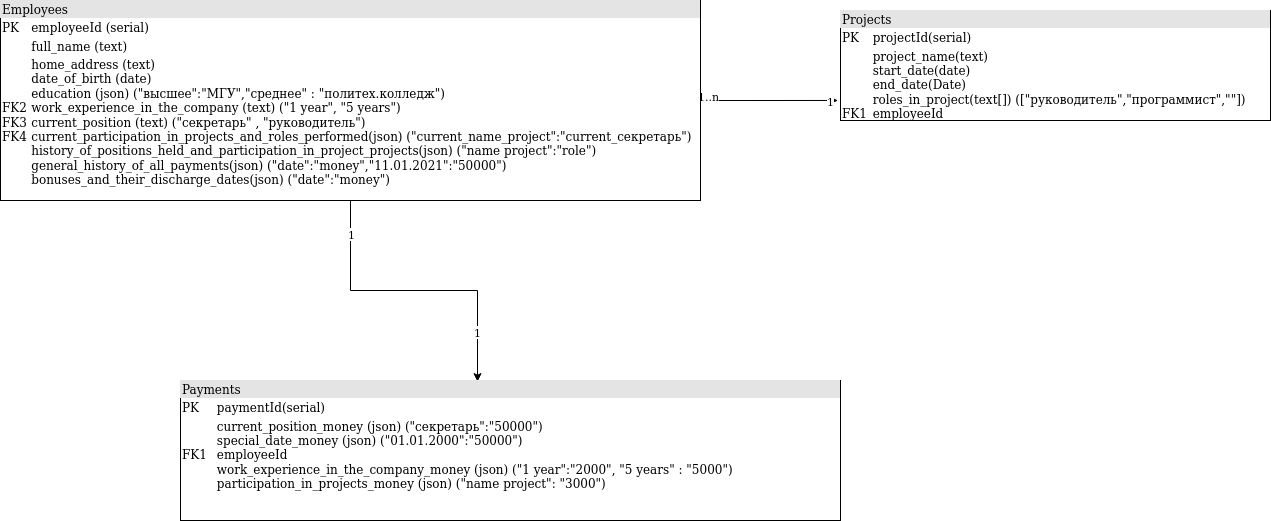

The diagram above was exported from draw.io. Its source (the exported page's mxGraphModel, read from the mxfile embedded in the PNG):
<mxGraphModel dx="1355" dy="743" grid="1" gridSize="10" guides="1" tooltips="1" connect="1" arrows="1" fold="1" page="1" pageScale="1" pageWidth="1100" pageHeight="850" math="0" shadow="0">
  <root>
    <mxCell id="0" />
    <mxCell id="1" parent="0" />
    <mxCell id="sewIIFxveAveKcRdfyBw-11" style="edgeStyle=orthogonalEdgeStyle;rounded=0;orthogonalLoop=1;jettySize=auto;html=1;exitX=0.5;exitY=1;exitDx=0;exitDy=0;entryX=0.45;entryY=0.008;entryDx=0;entryDy=0;entryPerimeter=0;" parent="1" source="sewIIFxveAveKcRdfyBw-3" target="sewIIFxveAveKcRdfyBw-9" edge="1">
      <mxGeometry relative="1" as="geometry" />
    </mxCell>
    <mxCell id="sewIIFxveAveKcRdfyBw-16" value="1" style="edgeLabel;html=1;align=center;verticalAlign=middle;resizable=0;points=[];" parent="sewIIFxveAveKcRdfyBw-11" vertex="1" connectable="0">
      <mxGeometry x="-0.7889" relative="1" as="geometry">
        <mxPoint as="offset" />
      </mxGeometry>
    </mxCell>
    <mxCell id="sewIIFxveAveKcRdfyBw-17" value="1" style="edgeLabel;html=1;align=center;verticalAlign=middle;resizable=0;points=[];" parent="sewIIFxveAveKcRdfyBw-11" vertex="1" connectable="0">
      <mxGeometry x="0.6746" y="-1" relative="1" as="geometry">
        <mxPoint as="offset" />
      </mxGeometry>
    </mxCell>
    <mxCell id="sewIIFxveAveKcRdfyBw-12" style="edgeStyle=orthogonalEdgeStyle;rounded=0;orthogonalLoop=1;jettySize=auto;html=1;exitX=1;exitY=0.5;exitDx=0;exitDy=0;entryX=-0.006;entryY=0.818;entryDx=0;entryDy=0;entryPerimeter=0;" parent="1" source="sewIIFxveAveKcRdfyBw-3" target="sewIIFxveAveKcRdfyBw-5" edge="1">
      <mxGeometry relative="1" as="geometry" />
    </mxCell>
    <mxCell id="sewIIFxveAveKcRdfyBw-14" value="1..n" style="edgeLabel;html=1;align=center;verticalAlign=middle;resizable=0;points=[];" parent="sewIIFxveAveKcRdfyBw-12" vertex="1" connectable="0">
      <mxGeometry x="-0.8841" y="4" relative="1" as="geometry">
        <mxPoint as="offset" />
      </mxGeometry>
    </mxCell>
    <mxCell id="sewIIFxveAveKcRdfyBw-15" value="1" style="edgeLabel;html=1;align=center;verticalAlign=middle;resizable=0;points=[];" parent="sewIIFxveAveKcRdfyBw-12" vertex="1" connectable="0">
      <mxGeometry x="0.877" y="-1" relative="1" as="geometry">
        <mxPoint as="offset" />
      </mxGeometry>
    </mxCell>
    <mxCell id="sewIIFxveAveKcRdfyBw-3" value="&lt;div style=&quot;box-sizing: border-box ; width: 100% ; background: #e4e4e4 ; padding: 2px&quot;&gt;Employees&lt;/div&gt;&lt;table style=&quot;width: 100% ; font-size: 1em&quot; cellspacing=&quot;0&quot; cellpadding=&quot;2&quot;&gt;&lt;tbody&gt;&lt;tr&gt;&lt;td&gt;PK&lt;/td&gt;&lt;td&gt;employeeId (serial)&lt;br&gt;&lt;/td&gt;&lt;/tr&gt;&lt;tr&gt;&lt;td&gt;&lt;br&gt;&lt;/td&gt;&lt;td&gt;full_name (text)&lt;br&gt;&lt;/td&gt;&lt;/tr&gt;&lt;tr&gt;&lt;td&gt;FK2&lt;br&gt;FK3&lt;br&gt;FK4&lt;br&gt;&lt;/td&gt;&lt;td&gt;home_address (text)&lt;br&gt;date_of_birth (date)&lt;br&gt;education (json) (&quot;высшее&quot;:&quot;МГУ&quot;,&quot;среднее&quot; : &quot;политех.колледж&quot;)&lt;br&gt; work_experience_in_the_company (text) (&quot;1 year&quot;, &quot;5 years&quot;)&lt;br&gt;current_position (text) (&quot;секретарь&quot; , &quot;руководитель&quot;)&lt;br&gt;current_participation_in_projects_and_roles_performed(json) (&quot;current_name_project&quot;:&quot;current_секретарь&quot;)&lt;br&gt; history_of_positions_held_and_participation_in_project_projects(json) (&quot;name project&quot;:&quot;role&quot;)&lt;br&gt; general_history_of_all_payments(json) (&quot;date&quot;:&quot;money&quot;,&quot;11.01.2021&quot;:&quot;50000&quot;)&lt;br&gt;bonuses_and_their_discharge_dates(json) (&quot;date&quot;:&quot;money&quot;)&lt;br&gt;&lt;/td&gt;&lt;/tr&gt;&lt;/tbody&gt;&lt;/table&gt;" style="verticalAlign=top;align=left;overflow=fill;html=1;" parent="1" vertex="1">
      <mxGeometry x="40" y="70" width="700" height="200" as="geometry" />
    </mxCell>
    <mxCell id="sewIIFxveAveKcRdfyBw-5" value="&lt;div style=&quot;box-sizing: border-box ; width: 100% ; background: #e4e4e4 ; padding: 2px&quot;&gt;Projects&lt;/div&gt;&lt;table style=&quot;width: 100% ; font-size: 1em&quot; cellspacing=&quot;0&quot; cellpadding=&quot;2&quot;&gt;&lt;tbody&gt;&lt;tr&gt;&lt;td&gt;PK&lt;/td&gt;&lt;td&gt;projectId(serial)&lt;/td&gt;&lt;/tr&gt;&lt;tr&gt;&lt;td&gt;&lt;br&gt;&lt;br&gt;&lt;br&gt;&lt;br&gt;FK1&lt;br&gt;&lt;/td&gt;&lt;td&gt;project_name(text)&lt;br&gt;start_date(date)&lt;br&gt;end_date(Date)&lt;br&gt;roles_in_project(text[]) ([&quot;руководитель&quot;,&quot;программист&quot;,&quot;&quot;])&lt;br&gt;employeeId&lt;br&gt;&lt;/td&gt;&lt;/tr&gt;&lt;tr&gt;&lt;td&gt;&lt;br&gt;&lt;/td&gt;&lt;td&gt;&lt;br&gt;&lt;/td&gt;&lt;/tr&gt;&lt;/tbody&gt;&lt;/table&gt;" style="verticalAlign=top;align=left;overflow=fill;html=1;" parent="1" vertex="1">
      <mxGeometry x="880" y="80" width="430" height="110" as="geometry" />
    </mxCell>
    <mxCell id="sewIIFxveAveKcRdfyBw-9" value="&lt;div style=&quot;box-sizing: border-box ; width: 100% ; background: #e4e4e4 ; padding: 2px&quot;&gt;Payments&lt;/div&gt;&lt;table style=&quot;width: 100% ; font-size: 1em&quot; cellspacing=&quot;0&quot; cellpadding=&quot;2&quot;&gt;&lt;tbody&gt;&lt;tr&gt;&lt;td&gt;PK&lt;/td&gt;&lt;td&gt;paymentId(serial)&lt;/td&gt;&lt;/tr&gt;&lt;tr&gt;&lt;td&gt;FK1&lt;br&gt;&lt;/td&gt;&lt;td&gt;current_position_money (json) (&quot;секретарь&quot;:&quot;50000&quot;)&lt;br&gt;special_date_money (json) (&quot;01.01.2000&quot;:&quot;50000&quot;)&lt;br&gt;employeeId &lt;br&gt;work_experience_in_the_company_money (json) (&quot;1 year&quot;:&quot;2000&quot;, &quot;5 years&quot; : &quot;5000&quot;)&lt;br&gt;participation_in_projects_money (json) (&quot;name project&quot;: &quot;3000&quot;)&lt;br&gt;&lt;/td&gt;&lt;/tr&gt;&lt;tr&gt;&lt;td&gt;&lt;br&gt;&lt;/td&gt;&lt;td&gt;&lt;br&gt;&lt;br&gt;&lt;br&gt;&lt;/td&gt;&lt;/tr&gt;&lt;/tbody&gt;&lt;/table&gt;" style="verticalAlign=top;align=left;overflow=fill;html=1;" parent="1" vertex="1">
      <mxGeometry x="220" y="450" width="660" height="140" as="geometry" />
    </mxCell>
  </root>
</mxGraphModel>